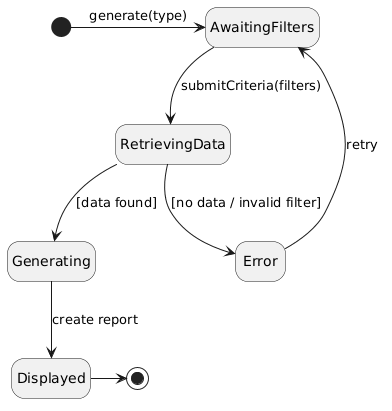

The diagram above was rendered by PlantUML. Its source (embedded in the PNG):
@startuml
hide empty description
[*] -> AwaitingFilters : generate(type)
AwaitingFilters --> RetrievingData : submitCriteria(filters)
RetrievingData --> Generating : [data found]
RetrievingData --> Error : [no data / invalid filter]
Generating --> Displayed : create report
Error --> AwaitingFilters : retry
Displayed -> [*]
@enduml